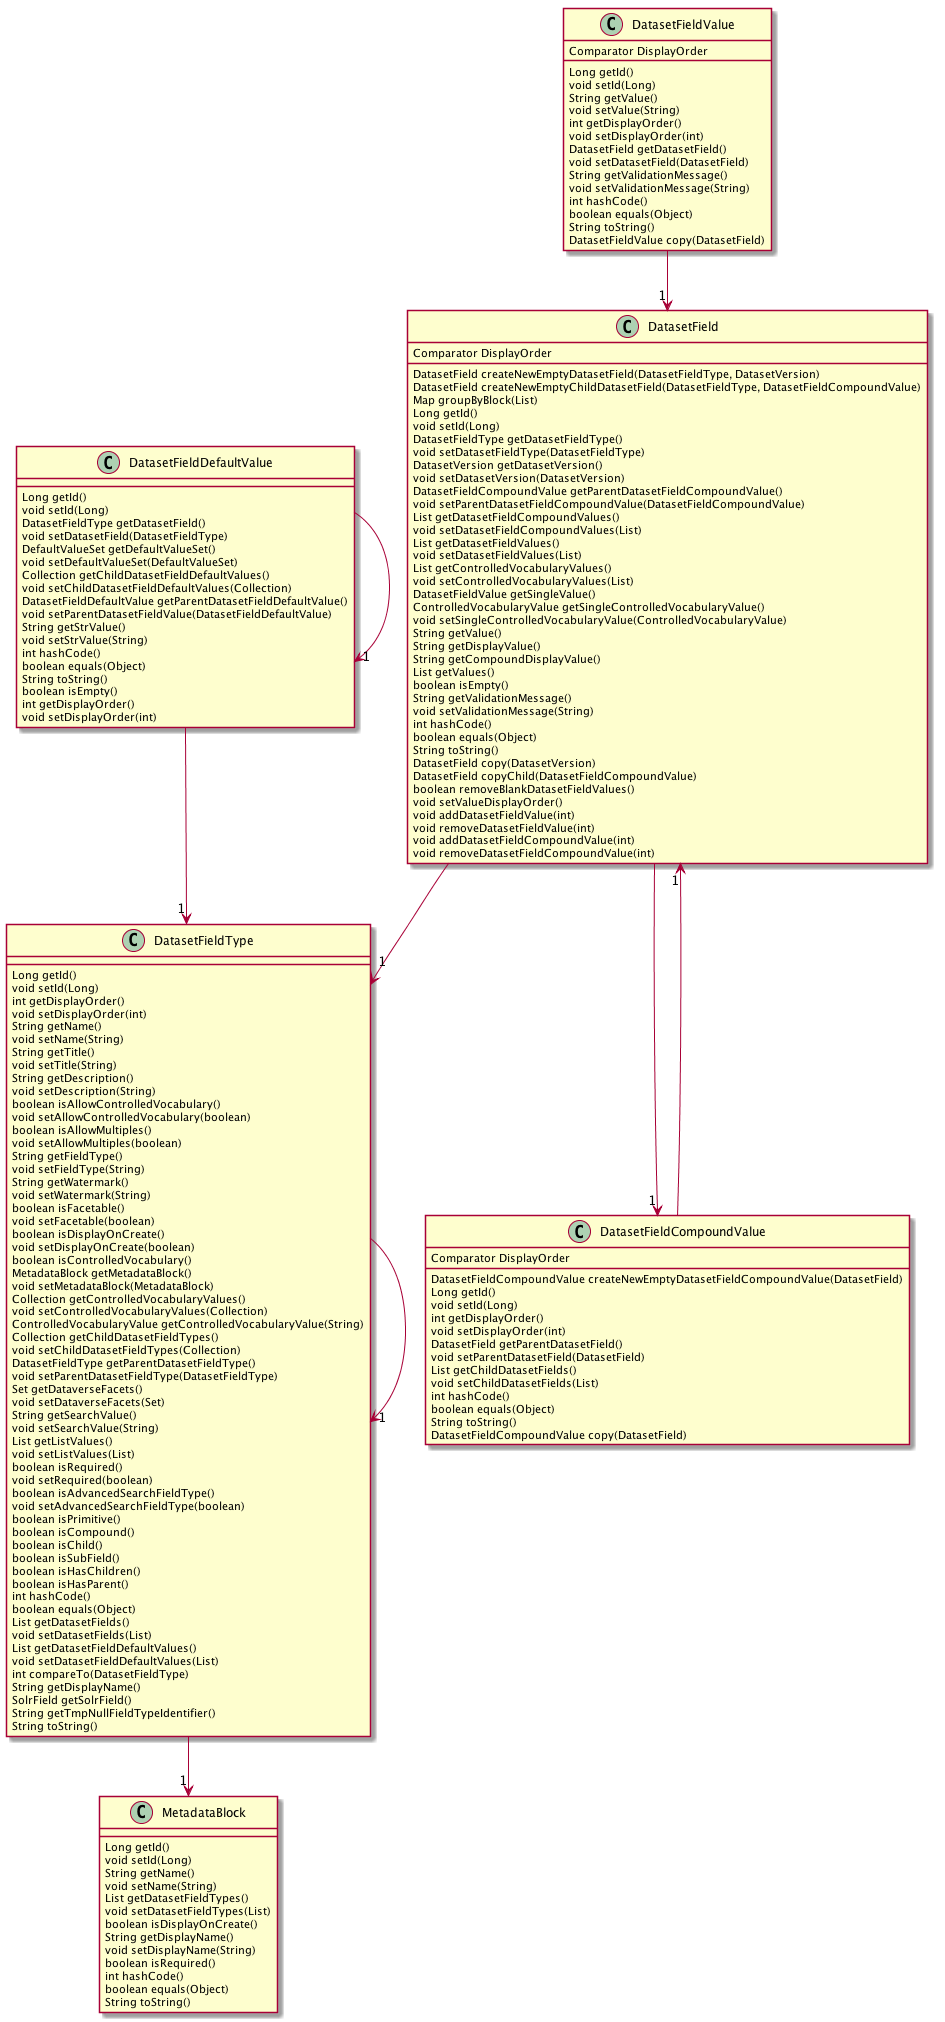

The diagram above was rendered by PlantUML. Its source (embedded in the PNG):
@startuml

' definitions
' -----------

' package "edu.harvard.iq.dataverse"
class DatasetField
class DatasetFieldValue
class DatasetFieldCompoundValue
class DatasetFieldType
class DatasetFieldDefaultValue
class MetadataBlock
' end package

' content
' -------

' DatasetFieldValue:
DatasetFieldValue : Comparator DisplayOrder
DatasetFieldValue --> "1" DatasetField
DatasetFieldValue : Long getId()
DatasetFieldValue : void setId(Long)
DatasetFieldValue : String getValue()
DatasetFieldValue : void setValue(String)
DatasetFieldValue : int getDisplayOrder()
DatasetFieldValue : void setDisplayOrder(int)
DatasetFieldValue : DatasetField getDatasetField()
DatasetFieldValue : void setDatasetField(DatasetField)
DatasetFieldValue : String getValidationMessage()
DatasetFieldValue : void setValidationMessage(String)
DatasetFieldValue : int hashCode()
DatasetFieldValue : boolean equals(Object)
DatasetFieldValue : String toString()
DatasetFieldValue : DatasetFieldValue copy(DatasetField)

' DatasetField:
DatasetField : Comparator DisplayOrder
DatasetField --> "1" DatasetFieldType
DatasetField --> "1" DatasetFieldCompoundValue
DatasetField : DatasetField createNewEmptyDatasetField(DatasetFieldType, DatasetVersion)
DatasetField : DatasetField createNewEmptyChildDatasetField(DatasetFieldType, DatasetFieldCompoundValue)
DatasetField : Map groupByBlock(List)
DatasetField : Long getId()
DatasetField : void setId(Long)
DatasetField : DatasetFieldType getDatasetFieldType()
DatasetField : void setDatasetFieldType(DatasetFieldType)
DatasetField : DatasetVersion getDatasetVersion()
DatasetField : void setDatasetVersion(DatasetVersion)
DatasetField : DatasetFieldCompoundValue getParentDatasetFieldCompoundValue()
DatasetField : void setParentDatasetFieldCompoundValue(DatasetFieldCompoundValue)
DatasetField : List getDatasetFieldCompoundValues()
DatasetField : void setDatasetFieldCompoundValues(List)
DatasetField : List getDatasetFieldValues()
DatasetField : void setDatasetFieldValues(List)
DatasetField : List getControlledVocabularyValues()
DatasetField : void setControlledVocabularyValues(List)
DatasetField : DatasetFieldValue getSingleValue()
DatasetField : ControlledVocabularyValue getSingleControlledVocabularyValue()
DatasetField : void setSingleControlledVocabularyValue(ControlledVocabularyValue)
DatasetField : String getValue()
DatasetField : String getDisplayValue()
DatasetField : String getCompoundDisplayValue()
DatasetField : List getValues()
DatasetField : boolean isEmpty()
DatasetField : String getValidationMessage()
DatasetField : void setValidationMessage(String)
DatasetField : int hashCode()
DatasetField : boolean equals(Object)
DatasetField : String toString()
DatasetField : DatasetField copy(DatasetVersion)
DatasetField : DatasetField copyChild(DatasetFieldCompoundValue)
DatasetField : boolean removeBlankDatasetFieldValues()
DatasetField : void setValueDisplayOrder()
DatasetField : void addDatasetFieldValue(int)
DatasetField : void removeDatasetFieldValue(int)
DatasetField : void addDatasetFieldCompoundValue(int)
DatasetField : void removeDatasetFieldCompoundValue(int)

' DatasetFieldType:
DatasetFieldType --> "1" MetadataBlock
DatasetFieldType --> "1" DatasetFieldType
DatasetFieldType : Long getId()
DatasetFieldType : void setId(Long)
DatasetFieldType : int getDisplayOrder()
DatasetFieldType : void setDisplayOrder(int)
DatasetFieldType : String getName()
DatasetFieldType : void setName(String)
DatasetFieldType : String getTitle()
DatasetFieldType : void setTitle(String)
DatasetFieldType : String getDescription()
DatasetFieldType : void setDescription(String)
DatasetFieldType : boolean isAllowControlledVocabulary()
DatasetFieldType : void setAllowControlledVocabulary(boolean)
DatasetFieldType : boolean isAllowMultiples()
DatasetFieldType : void setAllowMultiples(boolean)
DatasetFieldType : String getFieldType()
DatasetFieldType : void setFieldType(String)
DatasetFieldType : String getWatermark()
DatasetFieldType : void setWatermark(String)
DatasetFieldType : boolean isFacetable()
DatasetFieldType : void setFacetable(boolean)
DatasetFieldType : boolean isDisplayOnCreate()
DatasetFieldType : void setDisplayOnCreate(boolean)
DatasetFieldType : boolean isControlledVocabulary()
DatasetFieldType : MetadataBlock getMetadataBlock()
DatasetFieldType : void setMetadataBlock(MetadataBlock)
DatasetFieldType : Collection getControlledVocabularyValues()
DatasetFieldType : void setControlledVocabularyValues(Collection)
DatasetFieldType : ControlledVocabularyValue getControlledVocabularyValue(String)
DatasetFieldType : Collection getChildDatasetFieldTypes()
DatasetFieldType : void setChildDatasetFieldTypes(Collection)
DatasetFieldType : DatasetFieldType getParentDatasetFieldType()
DatasetFieldType : void setParentDatasetFieldType(DatasetFieldType)
DatasetFieldType : Set getDataverseFacets()
DatasetFieldType : void setDataverseFacets(Set)
DatasetFieldType : String getSearchValue()
DatasetFieldType : void setSearchValue(String)
DatasetFieldType : List getListValues()
DatasetFieldType : void setListValues(List)
DatasetFieldType : boolean isRequired()
DatasetFieldType : void setRequired(boolean)
DatasetFieldType : boolean isAdvancedSearchFieldType()
DatasetFieldType : void setAdvancedSearchFieldType(boolean)
DatasetFieldType : boolean isPrimitive()
DatasetFieldType : boolean isCompound()
DatasetFieldType : boolean isChild()
DatasetFieldType : boolean isSubField()
DatasetFieldType : boolean isHasChildren()
DatasetFieldType : boolean isHasParent()
DatasetFieldType : int hashCode()
DatasetFieldType : boolean equals(Object)
DatasetFieldType : List getDatasetFields()
DatasetFieldType : void setDatasetFields(List)
DatasetFieldType : List getDatasetFieldDefaultValues()
DatasetFieldType : void setDatasetFieldDefaultValues(List)
DatasetFieldType : int compareTo(DatasetFieldType)
DatasetFieldType : String getDisplayName()
DatasetFieldType : SolrField getSolrField()
DatasetFieldType : String getTmpNullFieldTypeIdentifier()
DatasetFieldType : String toString()

' MetadataBlock:
MetadataBlock : Long getId()
MetadataBlock : void setId(Long)
MetadataBlock : String getName()
MetadataBlock : void setName(String)
MetadataBlock : List getDatasetFieldTypes()
MetadataBlock : void setDatasetFieldTypes(List)
MetadataBlock : boolean isDisplayOnCreate()
MetadataBlock : String getDisplayName()
MetadataBlock : void setDisplayName(String)
MetadataBlock : boolean isRequired()
MetadataBlock : int hashCode()
MetadataBlock : boolean equals(Object)
MetadataBlock : String toString()

' DatasetFieldDefaultValue:
DatasetFieldDefaultValue --> "1" DatasetFieldType
DatasetFieldDefaultValue --> "1" DatasetFieldDefaultValue
DatasetFieldDefaultValue : Long getId()
DatasetFieldDefaultValue : void setId(Long)
DatasetFieldDefaultValue : DatasetFieldType getDatasetField()
DatasetFieldDefaultValue : void setDatasetField(DatasetFieldType)
DatasetFieldDefaultValue : DefaultValueSet getDefaultValueSet()
DatasetFieldDefaultValue : void setDefaultValueSet(DefaultValueSet)
DatasetFieldDefaultValue : Collection getChildDatasetFieldDefaultValues()
DatasetFieldDefaultValue : void setChildDatasetFieldDefaultValues(Collection)
DatasetFieldDefaultValue : DatasetFieldDefaultValue getParentDatasetFieldDefaultValue()
DatasetFieldDefaultValue : void setParentDatasetFieldValue(DatasetFieldDefaultValue)
DatasetFieldDefaultValue : String getStrValue()
DatasetFieldDefaultValue : void setStrValue(String)
DatasetFieldDefaultValue : int hashCode()
DatasetFieldDefaultValue : boolean equals(Object)
DatasetFieldDefaultValue : String toString()
DatasetFieldDefaultValue : boolean isEmpty()
DatasetFieldDefaultValue : int getDisplayOrder()
DatasetFieldDefaultValue : void setDisplayOrder(int)

' DatasetFieldCompoundValue:
DatasetFieldCompoundValue : Comparator DisplayOrder
DatasetFieldCompoundValue --> "1" DatasetField
DatasetFieldCompoundValue : DatasetFieldCompoundValue createNewEmptyDatasetFieldCompoundValue(DatasetField)
DatasetFieldCompoundValue : Long getId()
DatasetFieldCompoundValue : void setId(Long)
DatasetFieldCompoundValue : int getDisplayOrder()
DatasetFieldCompoundValue : void setDisplayOrder(int)
DatasetFieldCompoundValue : DatasetField getParentDatasetField()
DatasetFieldCompoundValue : void setParentDatasetField(DatasetField)
DatasetFieldCompoundValue : List getChildDatasetFields()
DatasetFieldCompoundValue : void setChildDatasetFields(List)
DatasetFieldCompoundValue : int hashCode()
DatasetFieldCompoundValue : boolean equals(Object)
DatasetFieldCompoundValue : String toString()
DatasetFieldCompoundValue : DatasetFieldCompoundValue copy(DatasetField)

@enduml